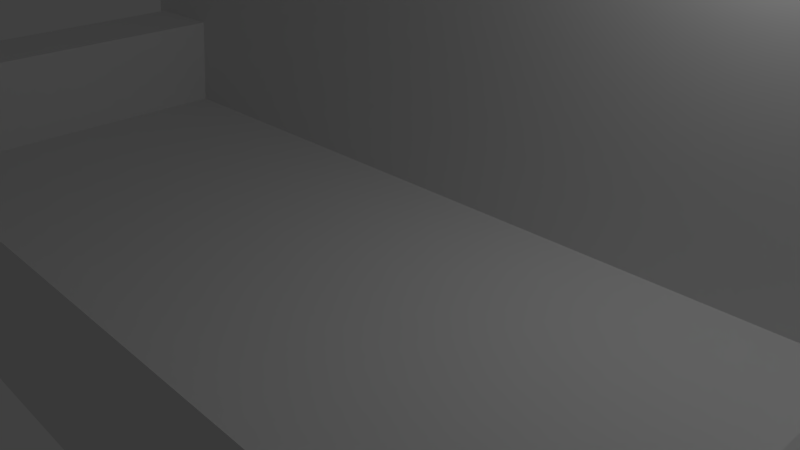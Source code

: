 # Source: couch.blend  (saved by Blender 2.69.0; exported with 4.5.12 LTS)
import bpy
from mathutils import Matrix  # noqa: F401  (used for matrix-valued properties, if any)

bpy.ops.wm.read_factory_settings(use_empty=True)
scene = bpy.context.scene
scene.name = 'Scene'

# ---- collections
col_collection_1 = bpy.data.collections.new('Collection 1'); scene.collection.children.link(col_collection_1)

# ---- materials (node trees are filled in below, after node groups)
mat_material = bpy.data.materials.new('Material')
mat_material.alpha_threshold = 0.0
mat_material.use_transparent_shadow = False
mat_material.roughness = 0.5
mat_material.line_color = (0.0, 0.0, 0.0, 1.0)

# ---- material node trees

# ---- world
world_world = bpy.data.worlds.new('World'); scene.world = world_world
world_world.color = (0.05088, 0.05088, 0.05088)
world_world.use_sun_shadow = False
world_world.sun_shadow_jitter_overblur = 0.0
world_world.cycles.sampling_method = 'MANUAL'
world_world.cycles.sample_map_resolution = 256

# ---- cameras
cam_camera = bpy.data.cameras.new('Camera')
cam_camera.clip_end = 100.0
cam_camera.lens = 35.0
cam_camera.sensor_width = 32.0
cam_camera.sensor_height = 18.0
cam_camera.ortho_scale = 7.314
cam_camera.dof.focus_distance = 0.0
cam_camera.dof.aperture_fstop = 128.0

# ---- lights
light_lamp = bpy.data.lights.new('Lamp', 'POINT')
light_lamp.transmission_factor = 0.0
light_lamp.cutoff_distance = 30.0
light_lamp.energy = 100.0
light_lamp.shadow_buffer_clip_start = 1.001
light_lamp.shadow_soft_size = 0.1
light_lamp.shadow_maximum_resolution = 0.006
light_lamp.use_absolute_resolution = True
light_lamp.cycles.use_multiple_importance_sampling = False

# ---- meshes
me_cube = bpy.data.meshes.new('Cube')
me_cube.from_pydata([(-1.177, -1.292, -1.173), (-1.177, 0.7258, -1.173), (-0.9627, 0.7258, -1.173), (-0.9627, -1.292, -1.173), (-1.177, -1.292, 1.189), (-1.177, 0.7258, 1.189), (-0.9627, 0.7258, 1.189), (-0.9627, -1.292, 1.189), (1.189, 0.3606, -1.736), (1.189, 1.114, -1.729), (-1.199, 1.114, -1.729), (-1.199, 0.3606, -1.736), (1.189, 0.6174, 3.229), (1.189, 1.371, 3.085), (-1.199, 1.371, 3.085), (-1.199, 0.6174, 3.229), (0.9948, 0.6887, -1.728), (0.9948, -1.288, -1.728), (-1.005, -1.288, -1.728), (-1.005, 0.6887, -1.728), (0.9948, 0.6887, 0.2718), (0.9948, -1.288, 0.2718), (-1.005, -1.288, 0.2718), (-1.005, 0.6887, 0.2718), (0.9731, -1.292, -1.173), (0.9731, 0.7258, -1.173), (1.188, 0.7258, -1.173), (1.188, -1.292, -1.173), (0.9731, -1.292, 1.189), (0.9731, 0.7258, 1.189), (1.188, 0.7258, 1.189), (1.188, -1.292, 1.189)], [], [(4, 5, 1, 0), (5, 6, 2, 1), (6, 7, 3, 2), (7, 4, 0, 3), (0, 1, 2, 3), (7, 6, 5, 4), (12, 8, 9, 13), (13, 9, 10, 14), (14, 10, 11, 15), (15, 11, 8, 12), (8, 11, 10, 9), (15, 12, 13, 14), (16, 17, 18, 19), (20, 23, 22, 21), (16, 20, 21, 17), (17, 21, 22, 18), (18, 22, 23, 19), (20, 16, 19, 23), (28, 29, 25, 24), (29, 30, 26, 25), (30, 31, 27, 26), (31, 28, 24, 27), (24, 25, 26, 27), (31, 30, 29, 28)])
_uv = me_cube.uv_layers.new(name='UVMap')
_uv.uv.foreach_set('vector', [0.5041, 0.9664, 0.5041, 0.9664, 0.5041, 0.9664, 0.5041, 0.9664, 0.5041, 0.9664, 0.5041, 0.9664, 0.5041, 0.9664, 0.5041, 0.9664, 0.5041, 0.9664, 0.5041, 0.9664, 0.5041, 0.9664, 0.5041, 0.9664, 0.5041, 0.9664, 0.5041, 0.9664, 0.5041, 0.9664, 0.5041, 0.9664, 0.5041, 0.9664, 0.5041, 0.9664, 0.5041, 0.9664, 0.5041, 0.9664, 0.5041, 0.9664, 0.5041, 0.9664, 0.5041, 0.9664, 0.5041, 0.9664, 0.05681, 0.1058, 0.05681, 0.1058, 0.05681, 0.1058, 0.05681, 0.1058, 0.05284, 0.03408, 0.05284, 0.03408, 0.05284, 0.03408, 0.05284, 0.03408, 0.05681, 0.1058, 0.05681, 0.1058, 0.05681, 0.1058, 0.05681, 0.1058, 0.9991, 0.002024, 0.0008055, 0.002053, 0.0003306, 0.9993, 0.9989, 0.9969, 0.0, 0.0, 0.0, 1.0, 1.0, 1.0, 1.0, 0.0, 0.05681, 0.1058, 0.05681, 0.1058, 0.05681, 0.1058, 0.05681, 0.1058, 0.09005, 0.9711, 0.09003, 0.9711, 0.09003, 0.971, 0.09005, 0.971, 1.001, 1.002, 6.734e-05, 0.9999, 6.722e-05, 6.758e-05, 1.001, 0.001963, 0.09005, 0.9711, 0.09005, 0.9711, 0.09003, 0.9711, 0.09003, 0.9711, 1.0, 6.701e-05, 1.0, 0.9999, 6.691e-05, 0.9999, 6.683e-05, 6.687e-05, 0.09003, 0.971, 0.09003, 0.971, 0.09005, 0.971, 0.09005, 0.971, 0.0, 0.0, 0.0, 0.0, 0.0, 0.0, 0.0, 0.0, 0.5041, 0.9664, 0.5041, 0.9664, 0.5041, 0.9664, 0.5041, 0.9664, 0.5041, 0.9664, 0.5041, 0.9664, 0.5041, 0.9664, 0.5041, 0.9664, 0.5041, 0.9664, 0.5041, 0.9664, 0.5041, 0.9664, 0.5041, 0.9664, 0.5041, 0.9664, 0.5041, 0.9664, 0.5041, 0.9664, 0.5041, 0.9664, 0.5041, 0.9664, 0.5041, 0.9664, 0.5041, 0.9664, 0.5041, 0.9664, 0.5041, 0.9664, 0.5041, 0.9664, 0.5041, 0.9664, 0.5041, 0.9664])
me_cube.materials.append(mat_material)
me_cube.use_remesh_preserve_volume = False
me_cube.use_remesh_preserve_attributes = False
me_cube.use_mirror_vertex_groups = False
me_cube.update()

# ---- objects
ob_cube = bpy.data.objects.new('Cube', me_cube)
ob_lamp = bpy.data.objects.new('Lamp', light_lamp)
ob_camera = bpy.data.objects.new('Camera', cam_camera)

# ---- transforms, parenting, visibility, modifiers, constraints
ob_cube.location = (0.0, 0.0, 0.0)
ob_cube.scale = (6.203, 2.767, 1.468)
ob_cube.lock_rotations_4d = False
ob_cube.empty_display_type = 'ARROWS'
ob_cube.lineart.crease_threshold = 0.0
ob_lamp.location = (4.076, 1.005, 5.904)
ob_lamp.rotation_euler = (0.6503, 0.05522, 1.866)
ob_lamp.lock_rotations_4d = False
ob_lamp.empty_display_type = 'ARROWS'
ob_lamp.color = (0.0, 0.0, 0.0, 0.0)
ob_lamp.lineart.crease_threshold = 0.0
ob_camera.location = (7.481, -6.508, 5.344)
ob_camera.rotation_euler = (1.109, 0.01082, 0.8149)
ob_camera.lock_rotations_4d = False
ob_camera.empty_display_type = 'ARROWS'
ob_camera.color = (0.0, 0.0, 0.0, 0.0)
ob_camera.display_type = 'WIRE'
ob_camera.lineart.crease_threshold = 0.0

# ---- collection membership
col_collection_1.objects.link(ob_cube)
col_collection_1.objects.link(ob_lamp)
col_collection_1.objects.link(ob_camera)

# ---- scene / render settings (as saved in the file)
scene.camera = ob_camera
scene.frame_start = 1; scene.frame_end = 250; scene.frame_set(3)
scene.render.engine = 'BLENDER_EEVEE_NEXT'
scene.render.image_settings.compression = 90
scene.render.resolution_percentage = 50
scene.render.dither_intensity = 0.0
scene.cycles.use_denoising = False
scene.cycles.samples = 10
scene.cycles.sampling_pattern = 'TABULATED_SOBOL'
scene.cycles.light_sampling_threshold = 0.0
scene.cycles.use_adaptive_sampling = False
scene.cycles.use_light_tree = False
scene.cycles.blur_glossy = 0.0
scene.cycles.volume_bounces = 1
scene.cycles.pixel_filter_type = 'GAUSSIAN'
scene.cycles.sample_clamp_indirect = 0.0
scene.view_settings.view_transform = 'Standard'
bpy.context.view_layer.update()
